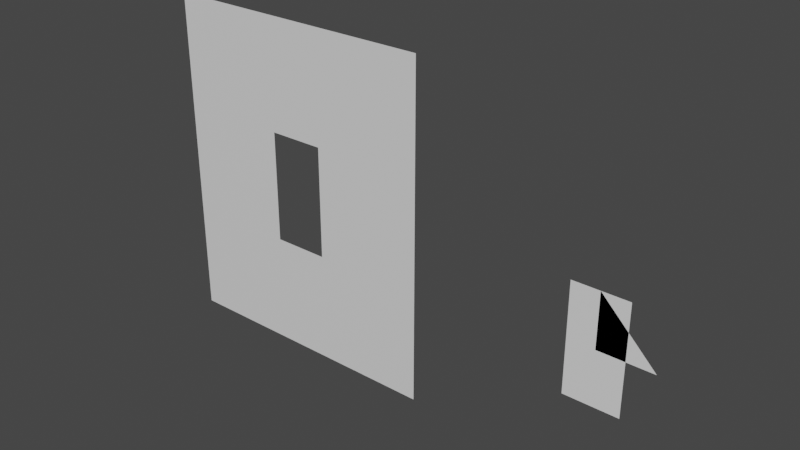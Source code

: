 # Source: Rechteck.blend  (saved by Blender 2.90.8; exported with 4.5.12 LTS)
import bpy
from mathutils import Matrix  # noqa: F401  (used for matrix-valued properties, if any)

bpy.ops.wm.read_factory_settings(use_empty=True)
scene = bpy.context.scene
scene.name = 'Scene'

# ---- collections
col_collection = bpy.data.collections.new('Collection'); scene.collection.children.link(col_collection)

# ---- materials (node trees are filled in below, after node groups)
mat_material_002 = bpy.data.materials.new('Material.002')
mat_material_002.use_transparent_shadow = False
mat_material_002.roughness = 0.5

# ---- material node trees
mat_material_002.use_nodes = True; mat_material_002.node_tree.nodes.clear()
_N = mat_material_002.node_tree.nodes; _L = mat_material_002.node_tree.links
n0 = _N.new('ShaderNodeBsdfPrincipled'); n0.name = 'Principled BSDF'; n0.location = (10, 300)
n0.distribution = 'GGX'
n0.subsurface_method = 'BURLEY'
n0.inputs[3].default_value = 1.45
n0.inputs[27].default_value = (0.0, 0.0, 0.0, 1.0)
n0.inputs[28].default_value = 1.0
n1 = _N.new('ShaderNodeOutputMaterial'); n1.name = 'Material Output'; n1.location = (300, 300)
n2 = _N.new('ShaderNodeNormalMap'); n2.name = 'Normal Map'; n2.location = (-300, -300)
n2.label = 'Normal/Map'
n2.inputs[0].default_value = 0.0
_L.new(n0.outputs[0], n1.inputs[0])
_L.new(n2.outputs[0], n0.inputs[5])
n1.is_active_output = True

# ---- world
world_world = bpy.data.worlds.new('World'); scene.world = world_world
world_world.use_nodes = True; world_world.node_tree.nodes.clear()
_N = world_world.node_tree.nodes; _L = world_world.node_tree.links
n0 = _N.new('ShaderNodeOutputWorld'); n0.name = 'World Output'; n0.location = (300, 300)
n1 = _N.new('ShaderNodeBackground'); n1.name = 'Background'; n1.location = (10, 300)
n1.inputs[0].default_value = (0.05088, 0.05088, 0.05088, 1.0)
_L.new(n1.outputs[0], n0.inputs[0])
n0.is_active_output = True
world_world.color = (0.05088, 0.05088, 0.05088)
world_world.use_sun_shadow = False
world_world.sun_shadow_jitter_overblur = 0.0

# ---- meshes
me_plane_006 = bpy.data.meshes.new('Plane.006')
me_plane_006.from_pydata([(1.0, 2.384e-07, -2.0), (-1.0, -4.133e-07, -2.0), (1.0, 4.133e-07, 2.0), (-1.0, -2.384e-07, 2.0)], [], [(0, 1, 3, 2)])
_uv = me_plane_006.uv_layers.new(name='UVMap')
_uv.uv.foreach_set('vector', [0.0, 0.0, 1.0, 0.0, 1.0, 1.0, 0.0, 1.0])
me_plane_006.use_remesh_fix_poles = True
me_plane_006.use_remesh_preserve_attributes = False
me_plane_006.use_mirror_vertex_groups = False
me_plane_006.update()
me_plane_007 = bpy.data.meshes.new('Plane.007')
me_plane_007.from_pydata([(-1.0, 9.775e-07, 2.0), (1.0, -3.258e-07, 2.0), (-1.0, 3.258e-07, -2.0), (1.0, -9.775e-07, -2.0), (-5.0, 3.584e-06, 2.0), (-5.0, 2.933e-06, -2.0), (-1.0, -3.258e-07, -6.0), (1.0, -1.629e-06, -6.0), (-5.0, 2.281e-06, -6.0), (5.0, -2.933e-06, 2.0), (5.0, -3.584e-06, -2.0), (5.0, -4.236e-06, -6.0), (-1.0, 1.629e-06, 6.0), (1.0, 3.258e-07, 6.0), (-5.0, 4.236e-06, 6.0), (5.0, -2.281e-06, 6.0)], [], [(0, 2, 5, 4), (5, 2, 6, 8), (2, 3, 7, 6), (7, 3, 10, 11), (3, 1, 9, 10), (9, 1, 13, 15), (0, 4, 14, 12), (1, 0, 12, 13)])
me_plane_007.polygons.foreach_set('use_smooth', [True] * 8)
_uv = me_plane_007.uv_layers.new(name='UVMap')
_uv.uv.foreach_set('vector', [0.0, 0.0, 0.0, 1.0, 0.0, 1.0, 0.0, 0.0, 0.0, 1.0, 0.0, 1.0, 0.0, 1.0, 0.0, 1.0, 0.0, 1.0, 1.0, 1.0, 1.0, 1.0, 0.0, 1.0, 1.0, 1.0, 1.0, 1.0, 1.0, 1.0, 1.0, 1.0, 1.0, 1.0, 1.0, 0.0, 1.0, 0.0, 1.0, 1.0, 1.0, 0.0, 1.0, 0.0, 1.0, 0.0, 1.0, 0.0, 0.0, 0.0, 0.0, 0.0, 0.0, 0.0, 0.0, 0.0, 1.0, 0.0, 0.0, 0.0, 0.0, 0.0, 1.0, 0.0])
me_plane_007.materials.append(mat_material_002)
me_plane_007.use_remesh_fix_poles = True
me_plane_007.use_remesh_preserve_attributes = False
me_plane_007.use_mirror_vertex_groups = False
me_plane_007.update()
me_plane_007.normals_split_custom_set([tuple(v) for v in zip(*[iter([6.517e-07, 1.0, -1.629e-07, 6.517e-07, 1.0, -1.629e-07, 6.517e-07, 1.0, -1.629e-07, 6.517e-07, 1.0, -1.629e-07, 6.517e-07, 1.0, -1.629e-07, 6.517e-07, 1.0, -1.629e-07, 6.517e-07, 1.0, -1.629e-07, 6.517e-07, 1.0, -1.629e-07, 6.517e-07, 1.0, -1.629e-07, 6.517e-07, 1.0, -1.629e-07, 6.517e-07, 1.0, -1.629e-07, 6.517e-07, 1.0, -1.629e-07, 6.517e-07, 1.0, -1.629e-07, 6.517e-07, 1.0, -1.629e-07, 6.517e-07, 1.0, -1.629e-07, 6.517e-07, 1.0, -1.629e-07, 6.517e-07, 1.0, -1.629e-07, 6.517e-07, 1.0, -1.629e-07, 6.517e-07, 1.0, -1.629e-07, 6.517e-07, 1.0, -1.629e-07, 6.517e-07, 1.0, -1.629e-07, 6.517e-07, 1.0, -1.629e-07, 6.517e-07, 1.0, -1.629e-07, 6.517e-07, 1.0, -1.629e-07, 6.517e-07, 1.0, -1.629e-07, 6.517e-07, 1.0, -1.629e-07, 6.517e-07, 1.0, -1.629e-07, 6.517e-07, 1.0, -1.629e-07, 6.517e-07, 1.0, -1.629e-07, 6.517e-07, 1.0, -1.629e-07, 6.517e-07, 1.0, -1.629e-07, 6.517e-07, 1.0, -1.629e-07])] * 3)])
me_plane_001 = bpy.data.meshes.new('Plane.001')
me_plane_001.from_pydata([(2.0, 1.0, 0.0), (0.0, 1.0, 0.0), (4.92e-14, 1.0, 2.0)], [], [(1, 2, 0)])
me_plane_001.polygons.foreach_set('use_smooth', [True] * 1)
_uv = me_plane_001.uv_layers.new(name='UVMap')
_uv.uv.foreach_set('vector', [0.0, 0.0, 0.0, 0.0, 0.0, 0.0])
me_plane_001.use_remesh_fix_poles = True
me_plane_001.use_remesh_preserve_attributes = False
me_plane_001.use_mirror_vertex_groups = False
me_plane_001.update()
me_plane_001.normals_split_custom_set([tuple(v) for v in zip(*[iter([-2.98e-07, 1.0, 0.0, -2.98e-07, 1.0, 0.0, -2.98e-07, 1.0, 0.0])] * 3)])

# ---- objects
ob_plane = bpy.data.objects.new('Plane', me_plane_006)
ob_plane_001 = bpy.data.objects.new('Plane.001', me_plane_007)
ob_plane_002 = bpy.data.objects.new('Plane.002', me_plane_001)

# ---- transforms, parenting, visibility, modifiers, constraints
ob_plane.location = (0.0, 1.0, 0.0)
ob_plane.lineart.crease_threshold = 0.0
ob_plane_001.location = (-11.0, 4.236e-06, 2.0)
ob_plane_001.color = (0.8, 0.8, 0.8, 1.0)
ob_plane_001.lineart.crease_threshold = 0.0
ob_plane_002.location = (0.0, 0.0, 0.0)
ob_plane_002.color = (0.8, 0.8, 0.8, 1.0)
ob_plane_002.lineart.crease_threshold = 0.0

# ---- collection membership
col_collection.objects.link(ob_plane)
col_collection.objects.link(ob_plane_001)
col_collection.objects.link(ob_plane_002)

# ---- scene / render settings (as saved in the file)
scene.frame_start = 1; scene.frame_end = 250; scene.frame_set(0)
scene.render.engine = 'BLENDER_EEVEE_NEXT'
scene.cycles.use_denoising = False
scene.cycles.samples = 128
scene.cycles.sampling_pattern = 'TABULATED_SOBOL'
scene.cycles.use_adaptive_sampling = False
scene.cycles.use_light_tree = False
scene.view_settings.view_transform = 'Filmic'
bpy.context.view_layer.update()

# ---- added for rendering (the .blend has no active camera and no usable light): camera, sun
cam_auto = bpy.data.cameras.new('AutoCamera')
cam_auto.lens = 50.0
cam_auto.sensor_width = 36.0
cam_auto.clip_end = 1000.0
ob_auto_camera = bpy.data.objects.new('AutoCamera', cam_auto)
scene.collection.objects.link(ob_auto_camera)
ob_auto_camera.location = (13.037, -23.5445, 18.0296)
ob_auto_camera.rotation_euler = (1.09748, -7.21219e-08, 0.694738)
scene.camera = ob_auto_camera
light_auto_sun = bpy.data.lights.new('AutoSun', 'SUN')
light_auto_sun.energy = 3.0
light_auto_sun.angle = 0.0523599
ob_auto_sun = bpy.data.objects.new('AutoSun', light_auto_sun)
scene.collection.objects.link(ob_auto_sun)
ob_auto_sun.rotation_euler = (0.872665, 0.174533, 0.523599)
bpy.context.view_layer.update()
